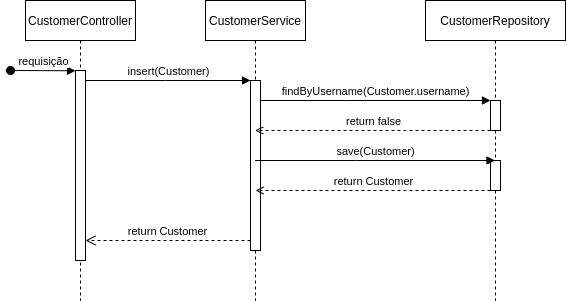

The diagram above was exported from draw.io. Its source (the exported page's mxGraphModel, read from the mxfile embedded in the PNG):
<mxGraphModel dx="765" dy="388" grid="1" gridSize="10" guides="1" tooltips="1" connect="1" arrows="1" fold="1" page="1" pageScale="1" pageWidth="850" pageHeight="1100" math="0" shadow="0">
  <root>
    <mxCell id="0" />
    <mxCell id="1" parent="0" />
    <mxCell id="aM9ryv3xv72pqoxQDRHE-1" value="CustomerController" style="shape=umlLifeline;perimeter=lifelinePerimeter;whiteSpace=wrap;html=1;container=0;dropTarget=0;collapsible=0;recursiveResize=0;outlineConnect=0;portConstraint=eastwest;newEdgeStyle={&quot;edgeStyle&quot;:&quot;elbowEdgeStyle&quot;,&quot;elbow&quot;:&quot;vertical&quot;,&quot;curved&quot;:0,&quot;rounded&quot;:0};" parent="1" vertex="1">
      <mxGeometry x="40" y="40" width="110" height="300" as="geometry" />
    </mxCell>
    <mxCell id="aM9ryv3xv72pqoxQDRHE-2" value="" style="html=1;points=[];perimeter=orthogonalPerimeter;outlineConnect=0;targetShapes=umlLifeline;portConstraint=eastwest;newEdgeStyle={&quot;edgeStyle&quot;:&quot;elbowEdgeStyle&quot;,&quot;elbow&quot;:&quot;vertical&quot;,&quot;curved&quot;:0,&quot;rounded&quot;:0};" parent="aM9ryv3xv72pqoxQDRHE-1" vertex="1">
      <mxGeometry x="50" y="70" width="10" height="190" as="geometry" />
    </mxCell>
    <mxCell id="aM9ryv3xv72pqoxQDRHE-3" value="requisição" style="html=1;verticalAlign=bottom;startArrow=oval;endArrow=block;startSize=8;edgeStyle=elbowEdgeStyle;elbow=vertical;curved=0;rounded=0;" parent="aM9ryv3xv72pqoxQDRHE-1" target="aM9ryv3xv72pqoxQDRHE-2" edge="1">
      <mxGeometry relative="1" as="geometry">
        <mxPoint x="-15" y="70" as="sourcePoint" />
      </mxGeometry>
    </mxCell>
    <mxCell id="aM9ryv3xv72pqoxQDRHE-5" value="CustomerService" style="shape=umlLifeline;perimeter=lifelinePerimeter;whiteSpace=wrap;html=1;container=0;dropTarget=0;collapsible=0;recursiveResize=0;outlineConnect=0;portConstraint=eastwest;newEdgeStyle={&quot;edgeStyle&quot;:&quot;elbowEdgeStyle&quot;,&quot;elbow&quot;:&quot;vertical&quot;,&quot;curved&quot;:0,&quot;rounded&quot;:0};" parent="1" vertex="1">
      <mxGeometry x="220" y="40" width="100" height="300" as="geometry" />
    </mxCell>
    <mxCell id="aM9ryv3xv72pqoxQDRHE-6" value="" style="html=1;points=[];perimeter=orthogonalPerimeter;outlineConnect=0;targetShapes=umlLifeline;portConstraint=eastwest;newEdgeStyle={&quot;edgeStyle&quot;:&quot;elbowEdgeStyle&quot;,&quot;elbow&quot;:&quot;vertical&quot;,&quot;curved&quot;:0,&quot;rounded&quot;:0};" parent="aM9ryv3xv72pqoxQDRHE-5" vertex="1">
      <mxGeometry x="45" y="80" width="10" height="170" as="geometry" />
    </mxCell>
    <mxCell id="aM9ryv3xv72pqoxQDRHE-7" value="insert(Customer)" style="html=1;verticalAlign=bottom;endArrow=block;edgeStyle=elbowEdgeStyle;elbow=vertical;curved=0;rounded=0;" parent="1" source="aM9ryv3xv72pqoxQDRHE-2" target="aM9ryv3xv72pqoxQDRHE-6" edge="1">
      <mxGeometry relative="1" as="geometry">
        <mxPoint x="195" y="130" as="sourcePoint" />
        <Array as="points">
          <mxPoint x="180" y="120" />
        </Array>
      </mxGeometry>
    </mxCell>
    <mxCell id="aM9ryv3xv72pqoxQDRHE-8" value="return Customer" style="html=1;verticalAlign=bottom;endArrow=open;dashed=1;endSize=8;edgeStyle=elbowEdgeStyle;elbow=vertical;curved=0;rounded=0;" parent="1" source="aM9ryv3xv72pqoxQDRHE-6" target="aM9ryv3xv72pqoxQDRHE-2" edge="1">
      <mxGeometry relative="1" as="geometry">
        <mxPoint x="195" y="205" as="targetPoint" />
        <Array as="points">
          <mxPoint x="190" y="280" />
        </Array>
      </mxGeometry>
    </mxCell>
    <mxCell id="titXZvjZ5_oIfwcXRjkt-1" value="CustomerRepository" style="shape=umlLifeline;perimeter=lifelinePerimeter;whiteSpace=wrap;html=1;container=0;dropTarget=0;collapsible=0;recursiveResize=0;outlineConnect=0;portConstraint=eastwest;newEdgeStyle={&quot;edgeStyle&quot;:&quot;elbowEdgeStyle&quot;,&quot;elbow&quot;:&quot;vertical&quot;,&quot;curved&quot;:0,&quot;rounded&quot;:0};" vertex="1" parent="1">
      <mxGeometry x="440" y="40" width="140" height="300" as="geometry" />
    </mxCell>
    <mxCell id="titXZvjZ5_oIfwcXRjkt-2" value="" style="html=1;points=[];perimeter=orthogonalPerimeter;outlineConnect=0;targetShapes=umlLifeline;portConstraint=eastwest;newEdgeStyle={&quot;edgeStyle&quot;:&quot;elbowEdgeStyle&quot;,&quot;elbow&quot;:&quot;vertical&quot;,&quot;curved&quot;:0,&quot;rounded&quot;:0};" vertex="1" parent="titXZvjZ5_oIfwcXRjkt-1">
      <mxGeometry x="65" y="100" width="10" height="30" as="geometry" />
    </mxCell>
    <mxCell id="titXZvjZ5_oIfwcXRjkt-7" value="" style="html=1;points=[];perimeter=orthogonalPerimeter;outlineConnect=0;targetShapes=umlLifeline;portConstraint=eastwest;newEdgeStyle={&quot;edgeStyle&quot;:&quot;elbowEdgeStyle&quot;,&quot;elbow&quot;:&quot;vertical&quot;,&quot;curved&quot;:0,&quot;rounded&quot;:0};" vertex="1" parent="titXZvjZ5_oIfwcXRjkt-1">
      <mxGeometry x="65" y="160" width="10" height="30" as="geometry" />
    </mxCell>
    <mxCell id="titXZvjZ5_oIfwcXRjkt-3" value="findByUsername(Customer.username)" style="html=1;verticalAlign=bottom;endArrow=block;edgeStyle=elbowEdgeStyle;elbow=vertical;curved=0;rounded=0;" edge="1" parent="1" source="aM9ryv3xv72pqoxQDRHE-6" target="titXZvjZ5_oIfwcXRjkt-2">
      <mxGeometry relative="1" as="geometry">
        <mxPoint x="280" y="140" as="sourcePoint" />
        <Array as="points">
          <mxPoint x="360" y="140" />
        </Array>
        <mxPoint x="420" y="140" as="targetPoint" />
      </mxGeometry>
    </mxCell>
    <mxCell id="titXZvjZ5_oIfwcXRjkt-4" value="return false" style="html=1;verticalAlign=bottom;endArrow=open;edgeStyle=elbowEdgeStyle;elbow=vertical;curved=0;rounded=0;dashed=1;endFill=0;" edge="1" parent="1" source="titXZvjZ5_oIfwcXRjkt-2" target="aM9ryv3xv72pqoxQDRHE-5">
      <mxGeometry relative="1" as="geometry">
        <mxPoint x="500" y="170" as="sourcePoint" />
        <Array as="points">
          <mxPoint x="420" y="170" />
        </Array>
        <mxPoint x="330" y="170" as="targetPoint" />
      </mxGeometry>
    </mxCell>
    <mxCell id="titXZvjZ5_oIfwcXRjkt-6" value="save(Customer)" style="html=1;verticalAlign=bottom;endArrow=block;edgeStyle=elbowEdgeStyle;elbow=vertical;curved=0;rounded=0;" edge="1" parent="1" source="aM9ryv3xv72pqoxQDRHE-5" target="titXZvjZ5_oIfwcXRjkt-1">
      <mxGeometry x="0.0005" relative="1" as="geometry">
        <mxPoint x="290" y="200" as="sourcePoint" />
        <Array as="points">
          <mxPoint x="370" y="200" />
        </Array>
        <mxPoint x="455" y="200" as="targetPoint" />
        <mxPoint as="offset" />
      </mxGeometry>
    </mxCell>
    <mxCell id="titXZvjZ5_oIfwcXRjkt-8" value="return Customer" style="html=1;verticalAlign=bottom;endArrow=open;edgeStyle=elbowEdgeStyle;elbow=vertical;curved=0;rounded=0;dashed=1;endFill=0;" edge="1" parent="1">
      <mxGeometry relative="1" as="geometry">
        <mxPoint x="505" y="230" as="sourcePoint" />
        <Array as="points">
          <mxPoint x="420" y="230" />
        </Array>
        <mxPoint x="270" y="230" as="targetPoint" />
      </mxGeometry>
    </mxCell>
  </root>
</mxGraphModel>